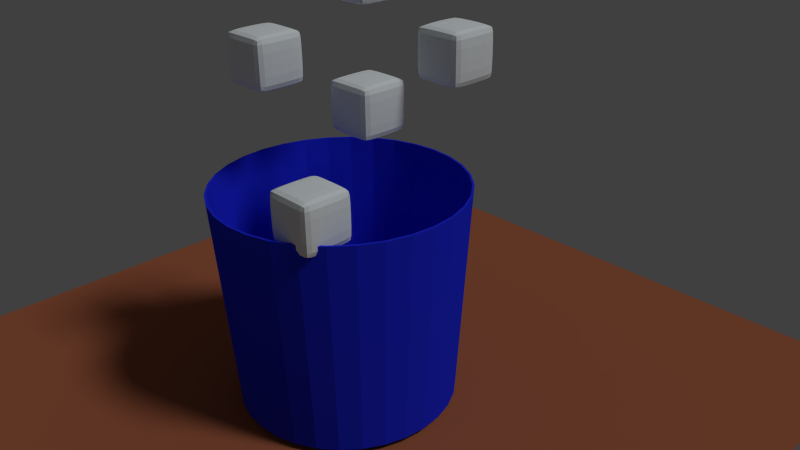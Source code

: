 # Source: physics.blend  (saved by Blender 2.74.0; exported with 4.5.12 LTS)
import bpy
from mathutils import Matrix  # noqa: F401  (used for matrix-valued properties, if any)

bpy.ops.wm.read_factory_settings(use_empty=True)
scene = bpy.context.scene
scene.name = 'Scene'

# ---- collections
col_collection_1 = bpy.data.collections.new('Collection 1'); scene.collection.children.link(col_collection_1)

# ---- materials (node trees are filled in below, after node groups)
mat_icematerial = bpy.data.materials.new('icematerial')
mat_icematerial.alpha_threshold = 0.0
mat_icematerial.use_transparent_shadow = False
mat_icematerial.diffuse_color = (0.9068, 0.9708, 1.0, 1.0)
mat_icematerial.roughness = 0.5
mat_material_002 = bpy.data.materials.new('Material.002')
mat_material_002.alpha_threshold = 0.0
mat_material_002.use_transparent_shadow = False
mat_material_002.diffuse_color = (0.01802, 0.02956, 0.855, 1.0)
mat_material_002.roughness = 0.5
mat_material_001 = bpy.data.materials.new('Material.001')
mat_material_001.alpha_threshold = 0.0
mat_material_001.use_transparent_shadow = False
mat_material_001.diffuse_color = (0.3844, 0.1194, 0.0594, 1.0)
mat_material_001.roughness = 0.5

# ---- material node trees

# ---- world
world_world = bpy.data.worlds.new('World'); scene.world = world_world
world_world.color = (0.05088, 0.05088, 0.05088)
world_world.use_sun_shadow = False
world_world.sun_shadow_jitter_overblur = 0.0
world_world.cycles.sampling_method = 'MANUAL'
world_world.cycles.sample_map_resolution = 256

# ---- cameras
cam_camera = bpy.data.cameras.new('Camera')
cam_camera.clip_end = 100.0
cam_camera.lens = 35.0
cam_camera.sensor_width = 32.0
cam_camera.sensor_height = 18.0
cam_camera.ortho_scale = 7.314
cam_camera.dof.focus_distance = 0.0
cam_camera.dof.aperture_fstop = 0.0

# ---- lights
light_lamp = bpy.data.lights.new('Lamp', 'SUN')
light_lamp.transmission_factor = 0.0
light_lamp.cutoff_distance = 30.0
light_lamp.angle = 0.1993
light_lamp.energy = 0.98
light_lamp.shadow_buffer_clip_start = 1.001
light_lamp.shadow_soft_size = 0.1
light_lamp.shadow_cascade_max_distance = 1000.0
light_lamp.cycles.use_multiple_importance_sampling = False

# ---- meshes
me_cube_007 = bpy.data.meshes.new('Cube.007')
me_cube_007.from_pydata([(-0.8521, -0.8695, -0.8422), (-0.8521, -0.8695, 0.8583), (-0.8521, 0.8665, -0.8422), (-0.8521, 0.8665, 0.8583), (0.858, -0.8695, -0.8422), (0.858, -0.8695, 0.8583), (0.858, 0.8665, -0.8422), (0.858, 0.8665, 0.8583), (-0.8852, -0.429, 0.8901), (-0.8852, -0.429, -0.8774), (0.8899, -0.429, 0.8901), (0.8899, -0.429, -0.8774), (-0.8852, 0.423, 0.8901), (0.8899, 0.423, -0.8774), (-0.8852, 0.423, -0.8774), (0.8899, 0.423, 0.8901), (-0.8852, -0.8991, 0.4264), (-0.8852, 0.8968, 0.4264), (0.8899, 0.8968, 0.4264), (0.8899, -0.8991, 0.4264), (0.9827, -0.4302, 0.4279), (-0.9816, -0.4302, 0.4279), (0.9827, 0.4243, 0.4279), (-0.9816, 0.4243, 0.4279), (-0.8852, 0.8968, -0.3945), (0.8899, 0.8968, -0.3945), (0.8899, -0.8991, -0.3945), (0.9827, -0.4302, -0.3962), (-0.9816, -0.4302, -0.3962), (0.9827, 0.4243, -0.3962), (-0.9816, 0.4243, -0.3962), (-0.8852, -0.8991, -0.3945), (-0.4088, 0.8968, 0.8901), (-0.4088, 0.8968, -0.8774), (-0.4088, -0.8991, 0.8901), (-0.4088, -0.8991, -0.8774), (-0.4103, -0.4302, 0.9826), (-0.4103, -0.4302, -0.9796), (-0.4103, 0.4243, 0.9826), (-0.4103, 0.4243, -0.9796), (-0.4103, -0.9854, 0.4279), (-0.4103, 0.9848, 0.4279), (-0.4103, -0.9854, -0.3962), (-0.4103, 0.9848, -0.3962), (0.4206, 0.8968, 0.8901), (0.4206, -0.8991, -0.8774), (0.422, -0.4302, -0.9796), (0.422, 0.4243, -0.9796), (0.422, -0.9854, 0.4279), (0.422, -0.9854, -0.3962), (0.4206, 0.8968, -0.8774), (0.4206, -0.8991, 0.8901), (0.422, -0.4302, 0.9826), (0.422, 0.4243, 0.9826), (0.422, 0.9848, 0.4279), (0.422, 0.9848, -0.3962), (-0.8756, -0.891, 0.7192), (-0.8756, 0.7258, 0.881), (-0.8756, 0.8884, -0.6957), (-0.8756, -0.7302, -0.867), (0.7174, 0.8884, 0.881), (0.8808, 0.8884, -0.6957), (-0.7087, 0.8884, -0.867), (0.8808, -0.7302, 0.881), (0.8808, -0.891, -0.6957), (0.8808, 0.7258, -0.867), (-0.7087, -0.891, 0.881), (0.7174, -0.891, -0.867), (-0.8756, -0.7302, 0.881), (-0.8875, -0.003329, -0.8799), (0.8921, -0.003329, 0.8922), (0.8808, -0.7302, -0.867), (-0.7162, -0.4297, 0.9592), (0.7246, -0.4297, -0.9531), (0.9594, -0.4297, -0.7039), (-0.9571, -0.4297, -0.7039), (-0.8875, -0.003329, 0.8922), (0.8921, -0.003329, -0.8799), (-0.8756, 0.7258, -0.867), (0.8808, 0.7258, 0.881), (0.9594, 0.4237, -0.7039), (-0.7162, 0.4237, 0.9592), (0.7246, 0.4237, -0.9531), (-0.9571, 0.4237, -0.7039), (-0.8875, -0.901, 0.01775), (-0.8756, 0.8884, 0.7192), (0.8808, 0.8884, 0.7192), (0.8808, -0.891, 0.7192), (0.9594, -0.4297, 0.7264), (-0.9571, -0.4297, 0.7264), (0.9594, 0.4237, 0.7264), (-0.9571, 0.4237, 0.7264), (-0.9869, -0.00332, 0.4281), (0.9594, 0.7324, 0.4273), (-0.9571, -0.7367, 0.4273), (0.9877, -0.00332, 0.4281), (0.7246, -0.9645, 0.4273), (0.9594, -0.7367, 0.4273), (-0.7162, 0.9634, 0.4273), (-0.9571, 0.7324, 0.4273), (-0.8875, 0.8986, 0.01775), (0.8921, 0.8986, 0.01775), (0.8921, -0.901, 0.01775), (0.9877, -0.4304, 0.0177), (-0.9869, -0.4304, 0.0177), (0.9877, 0.4244, 0.0177), (-0.9869, 0.4244, 0.0177), (-0.8756, -0.891, -0.6957), (-0.9869, -0.00332, -0.3964), (0.9594, 0.7324, -0.3955), (-0.9571, -0.7367, -0.3955), (0.9877, -0.00332, -0.3964), (0.7246, -0.9645, -0.3955), (0.9594, -0.7367, -0.3955), (-0.7162, 0.9634, -0.3955), (-0.9571, 0.7324, -0.3955), (-0.7087, 0.8884, 0.881), (0.006555, 0.8986, -0.8799), (0.006555, -0.901, 0.8922), (-0.7087, -0.891, -0.867), (0.006537, -0.4304, 0.9876), (-0.7162, -0.4297, -0.9531), (0.006537, 0.4244, 0.9876), (-0.7162, 0.4237, -0.9531), (-0.7162, -0.9645, 0.4273), (0.006537, 0.9893, 0.4281), (-0.7162, -0.9645, -0.3955), (0.006537, 0.9893, -0.3964), (-0.4105, 0.9893, 0.0177), (-0.4105, -0.9897, 0.0177), (-0.4096, 0.9634, 0.7264), (-0.4096, -0.9645, 0.7264), (-0.4105, -0.00332, -0.9854), (-0.4105, -0.00332, 0.9876), (-0.4096, -0.7367, -0.9531), (-0.4096, -0.7367, 0.9592), (-0.4096, 0.7324, 0.9592), (-0.4096, 0.7324, -0.9531), (-0.4096, -0.9645, -0.7039), (-0.4096, 0.9634, -0.7039), (0.006555, 0.8986, 0.8922), (0.006555, -0.901, -0.8799), (0.006537, -0.4304, -0.9854), (0.006537, 0.4244, -0.9854), (0.006537, -0.9897, 0.4281), (0.006537, -0.9897, -0.3964), (0.7174, 0.8884, -0.867), (0.7174, -0.891, 0.881), (0.7246, -0.4297, 0.9592), (0.7246, 0.4237, 0.9592), (0.7246, 0.9634, 0.4273), (0.7246, 0.9634, -0.3955), (0.4214, -0.9645, -0.7039), (0.4214, 0.7324, 0.9592), (0.4214, -0.7367, 0.9592), (0.4222, -0.00332, 0.9876), (0.4214, -0.9645, 0.7264), (0.4222, -0.9897, 0.0177), (0.4222, 0.9893, 0.0177), (0.4214, 0.9634, 0.7264), (0.4222, -0.00332, -0.9854), (0.4214, -0.7367, -0.9531), (0.4214, 0.7324, -0.9531), (0.4214, 0.9634, -0.7039), (0.006546, 0.967, -0.7048), (0.006546, 0.7331, -0.9579), (0.006546, -0.7373, -0.9579), (0.006534, -0.003318, -0.9916), (0.006546, 0.967, 0.7272), (0.006534, 0.994, 0.01769), (0.7253, -0.968, 0.01772), (0.7218, -0.9472, 0.7237), (0.7253, -0.003324, 0.9633), (0.7218, -0.7343, 0.9401), (0.7218, 0.73, 0.9401), (0.7218, -0.9472, -0.7007), (-0.7134, 0.9456, -0.7007), (0.006546, -0.968, -0.7048), (-0.7134, 0.73, -0.9315), (0.006546, 0.7331, 0.9633), (0.006546, -0.7373, 0.9633), (-0.7134, -0.7343, -0.9315), (0.006534, -0.003318, 0.9929), (-0.717, -0.003324, -0.9579), (0.006546, -0.968, 0.7272), (-0.7134, 0.9456, 0.7237), (0.006534, -0.9943, 0.01769), (-0.717, 0.967, 0.01772), (-0.9615, 0.7331, 0.01772), (0.7253, 0.967, 0.01772), (0.9635, -0.7373, 0.01772), (-0.717, -0.968, 0.01772), (0.993, -0.003318, 0.01769), (-0.9615, -0.7373, 0.01772), (0.9635, 0.7331, 0.01772), (-0.9925, -0.003318, 0.01769), (-0.9371, 0.73, 0.7237), (0.7218, 0.9456, 0.7237), (0.9402, -0.7343, 0.7237), (-0.7134, -0.9472, 0.7237), (0.9635, -0.003324, 0.7272), (-0.9371, -0.7343, 0.7237), (0.9402, 0.73, 0.7237), (-0.9615, -0.003324, 0.7272), (-0.9615, -0.003324, -0.7048), (0.7253, -0.003324, -0.9579), (-0.717, -0.003324, 0.9633), (0.9402, 0.73, -0.7007), (-0.9371, -0.7343, -0.7007), (0.9635, -0.003324, -0.7048), (0.7218, -0.7343, -0.9315), (-0.7134, -0.7343, 0.9401), (-0.7134, 0.73, 0.9401), (0.7218, 0.73, -0.9315), (-0.7134, -0.9472, -0.7007), (0.9402, -0.7343, -0.7007), (0.7218, 0.9456, -0.7007), (-0.9371, 0.73, -0.7007)], [], [(217, 58, 2, 78), (216, 61, 6, 146), (215, 64, 4, 71), (214, 107, 0, 119), (213, 146, 6, 65), (212, 116, 3, 57), (211, 72, 8, 68), (210, 73, 11, 71), (209, 74, 11, 77), (208, 75, 9, 59), (207, 80, 13, 65), (206, 81, 12, 76), (205, 82, 13, 77), (204, 83, 14, 69), (203, 91, 23, 92), (202, 90, 22, 93), (201, 89, 21, 94), (200, 88, 20, 95), (199, 56, 16, 124), (198, 87, 19, 97), (197, 86, 18, 150), (196, 85, 17, 99), (195, 106, 30, 108), (194, 105, 29, 109), (193, 104, 28, 110), (192, 103, 27, 111), (191, 84, 31, 126), (190, 102, 26, 113), (189, 101, 25, 151), (188, 100, 24, 115), (187, 128, 43, 114), (186, 129, 42, 145), (185, 130, 41, 98), (184, 131, 40, 144), (183, 123, 39, 132), (182, 122, 38, 133), (181, 121, 37, 134), (180, 120, 36, 135), (179, 140, 32, 136), (178, 62, 33, 137), (177, 138, 35, 141), (176, 139, 33, 62), (175, 152, 45, 67), (174, 60, 44, 153), (173, 148, 52, 154), (172, 149, 53, 155), (171, 156, 48, 96), (170, 157, 49, 112), (169, 158, 55, 127), (168, 159, 54, 125), (167, 143, 47, 160), (166, 142, 46, 161), (165, 117, 50, 162), (164, 163, 50, 117), (139, 164, 117, 33), (43, 127, 164, 139), (127, 55, 163, 164), (143, 165, 162, 47), (39, 137, 165, 143), (137, 33, 117, 165), (141, 166, 161, 45), (35, 134, 166, 141), (134, 37, 142, 166), (142, 167, 160, 46), (37, 132, 167, 142), (132, 39, 143, 167), (130, 168, 125, 41), (32, 140, 168, 130), (140, 44, 159, 168), (128, 169, 127, 43), (41, 125, 169, 128), (125, 54, 158, 169), (102, 170, 112, 26), (19, 96, 170, 102), (96, 48, 157, 170), (87, 171, 96, 19), (5, 147, 171, 87), (147, 51, 156, 171), (148, 172, 155, 52), (10, 70, 172, 148), (70, 15, 149, 172), (147, 173, 154, 51), (5, 63, 173, 147), (63, 10, 148, 173), (149, 174, 153, 53), (15, 79, 174, 149), (79, 7, 60, 174), (64, 175, 67, 4), (26, 112, 175, 64), (112, 49, 152, 175), (58, 176, 62, 2), (24, 114, 176, 58), (114, 43, 139, 176), (152, 177, 141, 45), (49, 145, 177, 152), (145, 42, 138, 177), (123, 178, 137, 39), (14, 78, 178, 123), (78, 2, 62, 178), (122, 179, 136, 38), (53, 153, 179, 122), (153, 44, 140, 179), (118, 180, 135, 34), (51, 154, 180, 118), (154, 52, 120, 180), (119, 181, 134, 35), (0, 59, 181, 119), (59, 9, 121, 181), (120, 182, 133, 36), (52, 155, 182, 120), (155, 53, 122, 182), (121, 183, 132, 37), (9, 69, 183, 121), (69, 14, 123, 183), (156, 184, 144, 48), (51, 118, 184, 156), (118, 34, 131, 184), (85, 185, 98, 17), (3, 116, 185, 85), (116, 32, 130, 185), (157, 186, 145, 49), (48, 144, 186, 157), (144, 40, 129, 186), (100, 187, 114, 24), (17, 98, 187, 100), (98, 41, 128, 187), (106, 188, 115, 30), (23, 99, 188, 106), (99, 17, 100, 188), (158, 189, 151, 55), (54, 150, 189, 158), (150, 18, 101, 189), (103, 190, 113, 27), (20, 97, 190, 103), (97, 19, 102, 190), (129, 191, 126, 42), (40, 124, 191, 129), (124, 16, 84, 191), (105, 192, 111, 29), (22, 95, 192, 105), (95, 20, 103, 192), (84, 193, 110, 31), (16, 94, 193, 84), (94, 21, 104, 193), (101, 194, 109, 25), (18, 93, 194, 101), (93, 22, 105, 194), (104, 195, 108, 28), (21, 92, 195, 104), (92, 23, 106, 195), (91, 196, 99, 23), (12, 57, 196, 91), (57, 3, 85, 196), (159, 197, 150, 54), (44, 60, 197, 159), (60, 7, 86, 197), (88, 198, 97, 20), (10, 63, 198, 88), (63, 5, 87, 198), (131, 199, 124, 40), (34, 66, 199, 131), (66, 1, 56, 199), (90, 200, 95, 22), (15, 70, 200, 90), (70, 10, 88, 200), (56, 201, 94, 16), (1, 68, 201, 56), (68, 8, 89, 201), (86, 202, 93, 18), (7, 79, 202, 86), (79, 15, 90, 202), (89, 203, 92, 21), (8, 76, 203, 89), (76, 12, 91, 203), (75, 204, 69, 9), (28, 108, 204, 75), (108, 30, 83, 204), (73, 205, 77, 11), (46, 160, 205, 73), (160, 47, 82, 205), (72, 206, 76, 8), (36, 133, 206, 72), (133, 38, 81, 206), (61, 207, 65, 6), (25, 109, 207, 61), (109, 29, 80, 207), (107, 208, 59, 0), (31, 110, 208, 107), (110, 28, 75, 208), (80, 209, 77, 13), (29, 111, 209, 80), (111, 27, 74, 209), (67, 210, 71, 4), (45, 161, 210, 67), (161, 46, 73, 210), (66, 211, 68, 1), (34, 135, 211, 66), (135, 36, 72, 211), (81, 212, 57, 12), (38, 136, 212, 81), (136, 32, 116, 212), (82, 213, 65, 13), (47, 162, 213, 82), (162, 50, 146, 213), (138, 214, 119, 35), (42, 126, 214, 138), (126, 31, 107, 214), (74, 215, 71, 11), (27, 113, 215, 74), (113, 26, 64, 215), (163, 216, 146, 50), (55, 151, 216, 163), (151, 25, 61, 216), (83, 217, 78, 14), (30, 115, 217, 83), (115, 24, 58, 217)])
me_cube_007.materials.append(mat_icematerial)
me_cube_007.use_remesh_preserve_volume = False
me_cube_007.use_remesh_preserve_attributes = False
me_cube_007.use_mirror_vertex_groups = False
me_cube_007.update()
me_cube_006 = bpy.data.meshes.new('Cube.006')
me_cube_006.from_pydata([(-0.8521, -0.8695, -0.8422), (-0.8521, -0.8695, 0.8583), (-0.8521, 0.8665, -0.8422), (-0.8521, 0.8665, 0.8583), (0.858, -0.8695, -0.8422), (0.858, -0.8695, 0.8583), (0.858, 0.8665, -0.8422), (0.858, 0.8665, 0.8583), (-0.8852, -0.429, 0.8901), (-0.8852, -0.429, -0.8774), (0.8899, -0.429, 0.8901), (0.8899, -0.429, -0.8774), (-0.8852, 0.423, 0.8901), (0.8899, 0.423, -0.8774), (-0.8852, 0.423, -0.8774), (0.8899, 0.423, 0.8901), (-0.8852, -0.8991, 0.4264), (-0.8852, 0.8968, 0.4264), (0.8899, 0.8968, 0.4264), (0.8899, -0.8991, 0.4264), (0.9827, -0.4302, 0.4279), (-0.9816, -0.4302, 0.4279), (0.9827, 0.4243, 0.4279), (-0.9816, 0.4243, 0.4279), (-0.8852, 0.8968, -0.3945), (0.8899, 0.8968, -0.3945), (0.8899, -0.8991, -0.3945), (0.9827, -0.4302, -0.3962), (-0.9816, -0.4302, -0.3962), (0.9827, 0.4243, -0.3962), (-0.9816, 0.4243, -0.3962), (-0.8852, -0.8991, -0.3945), (-0.4088, 0.8968, 0.8901), (-0.4088, 0.8968, -0.8774), (-0.4088, -0.8991, 0.8901), (-0.4088, -0.8991, -0.8774), (-0.4103, -0.4302, 0.9826), (-0.4103, -0.4302, -0.9796), (-0.4103, 0.4243, 0.9826), (-0.4103, 0.4243, -0.9796), (-0.4103, -0.9854, 0.4279), (-0.4103, 0.9848, 0.4279), (-0.4103, -0.9854, -0.3962), (-0.4103, 0.9848, -0.3962), (0.4206, 0.8968, 0.8901), (0.4206, -0.8991, -0.8774), (0.422, -0.4302, -0.9796), (0.422, 0.4243, -0.9796), (0.422, -0.9854, 0.4279), (0.422, -0.9854, -0.3962), (0.4206, 0.8968, -0.8774), (0.4206, -0.8991, 0.8901), (0.422, -0.4302, 0.9826), (0.422, 0.4243, 0.9826), (0.422, 0.9848, 0.4279), (0.422, 0.9848, -0.3962), (-0.8756, -0.891, 0.7192), (-0.8756, 0.7258, 0.881), (-0.8756, 0.8884, -0.6957), (-0.8756, -0.7302, -0.867), (0.7174, 0.8884, 0.881), (0.8808, 0.8884, -0.6957), (-0.7087, 0.8884, -0.867), (0.8808, -0.7302, 0.881), (0.8808, -0.891, -0.6957), (0.8808, 0.7258, -0.867), (-0.7087, -0.891, 0.881), (0.7174, -0.891, -0.867), (-0.8756, -0.7302, 0.881), (-0.8875, -0.003329, -0.8799), (0.8921, -0.003329, 0.8922), (0.8808, -0.7302, -0.867), (-0.7162, -0.4297, 0.9592), (0.7246, -0.4297, -0.9531), (0.9594, -0.4297, -0.7039), (-0.9571, -0.4297, -0.7039), (-0.8875, -0.003329, 0.8922), (0.8921, -0.003329, -0.8799), (-0.8756, 0.7258, -0.867), (0.8808, 0.7258, 0.881), (0.9594, 0.4237, -0.7039), (-0.7162, 0.4237, 0.9592), (0.7246, 0.4237, -0.9531), (-0.9571, 0.4237, -0.7039), (-0.8875, -0.901, 0.01775), (-0.8756, 0.8884, 0.7192), (0.8808, 0.8884, 0.7192), (0.8808, -0.891, 0.7192), (0.9594, -0.4297, 0.7264), (-0.9571, -0.4297, 0.7264), (0.9594, 0.4237, 0.7264), (-0.9571, 0.4237, 0.7264), (-0.9869, -0.00332, 0.4281), (0.9594, 0.7324, 0.4273), (-0.9571, -0.7367, 0.4273), (0.9877, -0.00332, 0.4281), (0.7246, -0.9645, 0.4273), (0.9594, -0.7367, 0.4273), (-0.7162, 0.9634, 0.4273), (-0.9571, 0.7324, 0.4273), (-0.8875, 0.8986, 0.01775), (0.8921, 0.8986, 0.01775), (0.8921, -0.901, 0.01775), (0.9877, -0.4304, 0.0177), (-0.9869, -0.4304, 0.0177), (0.9877, 0.4244, 0.0177), (-0.9869, 0.4244, 0.0177), (-0.8756, -0.891, -0.6957), (-0.9869, -0.00332, -0.3964), (0.9594, 0.7324, -0.3955), (-0.9571, -0.7367, -0.3955), (0.9877, -0.00332, -0.3964), (0.7246, -0.9645, -0.3955), (0.9594, -0.7367, -0.3955), (-0.7162, 0.9634, -0.3955), (-0.9571, 0.7324, -0.3955), (-0.7087, 0.8884, 0.881), (0.006555, 0.8986, -0.8799), (0.006555, -0.901, 0.8922), (-0.7087, -0.891, -0.867), (0.006537, -0.4304, 0.9876), (-0.7162, -0.4297, -0.9531), (0.006537, 0.4244, 0.9876), (-0.7162, 0.4237, -0.9531), (-0.7162, -0.9645, 0.4273), (0.006537, 0.9893, 0.4281), (-0.7162, -0.9645, -0.3955), (0.006537, 0.9893, -0.3964), (-0.4105, 0.9893, 0.0177), (-0.4105, -0.9897, 0.0177), (-0.4096, 0.9634, 0.7264), (-0.4096, -0.9645, 0.7264), (-0.4105, -0.00332, -0.9854), (-0.4105, -0.00332, 0.9876), (-0.4096, -0.7367, -0.9531), (-0.4096, -0.7367, 0.9592), (-0.4096, 0.7324, 0.9592), (-0.4096, 0.7324, -0.9531), (-0.4096, -0.9645, -0.7039), (-0.4096, 0.9634, -0.7039), (0.006555, 0.8986, 0.8922), (0.006555, -0.901, -0.8799), (0.006537, -0.4304, -0.9854), (0.006537, 0.4244, -0.9854), (0.006537, -0.9897, 0.4281), (0.006537, -0.9897, -0.3964), (0.7174, 0.8884, -0.867), (0.7174, -0.891, 0.881), (0.7246, -0.4297, 0.9592), (0.7246, 0.4237, 0.9592), (0.7246, 0.9634, 0.4273), (0.7246, 0.9634, -0.3955), (0.4214, -0.9645, -0.7039), (0.4214, 0.7324, 0.9592), (0.4214, -0.7367, 0.9592), (0.4222, -0.00332, 0.9876), (0.4214, -0.9645, 0.7264), (0.4222, -0.9897, 0.0177), (0.4222, 0.9893, 0.0177), (0.4214, 0.9634, 0.7264), (0.4222, -0.00332, -0.9854), (0.4214, -0.7367, -0.9531), (0.4214, 0.7324, -0.9531), (0.4214, 0.9634, -0.7039), (0.006546, 0.967, -0.7048), (0.006546, 0.7331, -0.9579), (0.006546, -0.7373, -0.9579), (0.006534, -0.003318, -0.9916), (0.006546, 0.967, 0.7272), (0.006534, 0.994, 0.01769), (0.7253, -0.968, 0.01772), (0.7218, -0.9472, 0.7237), (0.7253, -0.003324, 0.9633), (0.7218, -0.7343, 0.9401), (0.7218, 0.73, 0.9401), (0.7218, -0.9472, -0.7007), (-0.7134, 0.9456, -0.7007), (0.006546, -0.968, -0.7048), (-0.7134, 0.73, -0.9315), (0.006546, 0.7331, 0.9633), (0.006546, -0.7373, 0.9633), (-0.7134, -0.7343, -0.9315), (0.006534, -0.003318, 0.9929), (-0.717, -0.003324, -0.9579), (0.006546, -0.968, 0.7272), (-0.7134, 0.9456, 0.7237), (0.006534, -0.9943, 0.01769), (-0.717, 0.967, 0.01772), (-0.9615, 0.7331, 0.01772), (0.7253, 0.967, 0.01772), (0.9635, -0.7373, 0.01772), (-0.717, -0.968, 0.01772), (0.993, -0.003318, 0.01769), (-0.9615, -0.7373, 0.01772), (0.9635, 0.7331, 0.01772), (-0.9925, -0.003318, 0.01769), (-0.9371, 0.73, 0.7237), (0.7218, 0.9456, 0.7237), (0.9402, -0.7343, 0.7237), (-0.7134, -0.9472, 0.7237), (0.9635, -0.003324, 0.7272), (-0.9371, -0.7343, 0.7237), (0.9402, 0.73, 0.7237), (-0.9615, -0.003324, 0.7272), (-0.9615, -0.003324, -0.7048), (0.7253, -0.003324, -0.9579), (-0.717, -0.003324, 0.9633), (0.9402, 0.73, -0.7007), (-0.9371, -0.7343, -0.7007), (0.9635, -0.003324, -0.7048), (0.7218, -0.7343, -0.9315), (-0.7134, -0.7343, 0.9401), (-0.7134, 0.73, 0.9401), (0.7218, 0.73, -0.9315), (-0.7134, -0.9472, -0.7007), (0.9402, -0.7343, -0.7007), (0.7218, 0.9456, -0.7007), (-0.9371, 0.73, -0.7007)], [], [(217, 58, 2, 78), (216, 61, 6, 146), (215, 64, 4, 71), (214, 107, 0, 119), (213, 146, 6, 65), (212, 116, 3, 57), (211, 72, 8, 68), (210, 73, 11, 71), (209, 74, 11, 77), (208, 75, 9, 59), (207, 80, 13, 65), (206, 81, 12, 76), (205, 82, 13, 77), (204, 83, 14, 69), (203, 91, 23, 92), (202, 90, 22, 93), (201, 89, 21, 94), (200, 88, 20, 95), (199, 56, 16, 124), (198, 87, 19, 97), (197, 86, 18, 150), (196, 85, 17, 99), (195, 106, 30, 108), (194, 105, 29, 109), (193, 104, 28, 110), (192, 103, 27, 111), (191, 84, 31, 126), (190, 102, 26, 113), (189, 101, 25, 151), (188, 100, 24, 115), (187, 128, 43, 114), (186, 129, 42, 145), (185, 130, 41, 98), (184, 131, 40, 144), (183, 123, 39, 132), (182, 122, 38, 133), (181, 121, 37, 134), (180, 120, 36, 135), (179, 140, 32, 136), (178, 62, 33, 137), (177, 138, 35, 141), (176, 139, 33, 62), (175, 152, 45, 67), (174, 60, 44, 153), (173, 148, 52, 154), (172, 149, 53, 155), (171, 156, 48, 96), (170, 157, 49, 112), (169, 158, 55, 127), (168, 159, 54, 125), (167, 143, 47, 160), (166, 142, 46, 161), (165, 117, 50, 162), (164, 163, 50, 117), (139, 164, 117, 33), (43, 127, 164, 139), (127, 55, 163, 164), (143, 165, 162, 47), (39, 137, 165, 143), (137, 33, 117, 165), (141, 166, 161, 45), (35, 134, 166, 141), (134, 37, 142, 166), (142, 167, 160, 46), (37, 132, 167, 142), (132, 39, 143, 167), (130, 168, 125, 41), (32, 140, 168, 130), (140, 44, 159, 168), (128, 169, 127, 43), (41, 125, 169, 128), (125, 54, 158, 169), (102, 170, 112, 26), (19, 96, 170, 102), (96, 48, 157, 170), (87, 171, 96, 19), (5, 147, 171, 87), (147, 51, 156, 171), (148, 172, 155, 52), (10, 70, 172, 148), (70, 15, 149, 172), (147, 173, 154, 51), (5, 63, 173, 147), (63, 10, 148, 173), (149, 174, 153, 53), (15, 79, 174, 149), (79, 7, 60, 174), (64, 175, 67, 4), (26, 112, 175, 64), (112, 49, 152, 175), (58, 176, 62, 2), (24, 114, 176, 58), (114, 43, 139, 176), (152, 177, 141, 45), (49, 145, 177, 152), (145, 42, 138, 177), (123, 178, 137, 39), (14, 78, 178, 123), (78, 2, 62, 178), (122, 179, 136, 38), (53, 153, 179, 122), (153, 44, 140, 179), (118, 180, 135, 34), (51, 154, 180, 118), (154, 52, 120, 180), (119, 181, 134, 35), (0, 59, 181, 119), (59, 9, 121, 181), (120, 182, 133, 36), (52, 155, 182, 120), (155, 53, 122, 182), (121, 183, 132, 37), (9, 69, 183, 121), (69, 14, 123, 183), (156, 184, 144, 48), (51, 118, 184, 156), (118, 34, 131, 184), (85, 185, 98, 17), (3, 116, 185, 85), (116, 32, 130, 185), (157, 186, 145, 49), (48, 144, 186, 157), (144, 40, 129, 186), (100, 187, 114, 24), (17, 98, 187, 100), (98, 41, 128, 187), (106, 188, 115, 30), (23, 99, 188, 106), (99, 17, 100, 188), (158, 189, 151, 55), (54, 150, 189, 158), (150, 18, 101, 189), (103, 190, 113, 27), (20, 97, 190, 103), (97, 19, 102, 190), (129, 191, 126, 42), (40, 124, 191, 129), (124, 16, 84, 191), (105, 192, 111, 29), (22, 95, 192, 105), (95, 20, 103, 192), (84, 193, 110, 31), (16, 94, 193, 84), (94, 21, 104, 193), (101, 194, 109, 25), (18, 93, 194, 101), (93, 22, 105, 194), (104, 195, 108, 28), (21, 92, 195, 104), (92, 23, 106, 195), (91, 196, 99, 23), (12, 57, 196, 91), (57, 3, 85, 196), (159, 197, 150, 54), (44, 60, 197, 159), (60, 7, 86, 197), (88, 198, 97, 20), (10, 63, 198, 88), (63, 5, 87, 198), (131, 199, 124, 40), (34, 66, 199, 131), (66, 1, 56, 199), (90, 200, 95, 22), (15, 70, 200, 90), (70, 10, 88, 200), (56, 201, 94, 16), (1, 68, 201, 56), (68, 8, 89, 201), (86, 202, 93, 18), (7, 79, 202, 86), (79, 15, 90, 202), (89, 203, 92, 21), (8, 76, 203, 89), (76, 12, 91, 203), (75, 204, 69, 9), (28, 108, 204, 75), (108, 30, 83, 204), (73, 205, 77, 11), (46, 160, 205, 73), (160, 47, 82, 205), (72, 206, 76, 8), (36, 133, 206, 72), (133, 38, 81, 206), (61, 207, 65, 6), (25, 109, 207, 61), (109, 29, 80, 207), (107, 208, 59, 0), (31, 110, 208, 107), (110, 28, 75, 208), (80, 209, 77, 13), (29, 111, 209, 80), (111, 27, 74, 209), (67, 210, 71, 4), (45, 161, 210, 67), (161, 46, 73, 210), (66, 211, 68, 1), (34, 135, 211, 66), (135, 36, 72, 211), (81, 212, 57, 12), (38, 136, 212, 81), (136, 32, 116, 212), (82, 213, 65, 13), (47, 162, 213, 82), (162, 50, 146, 213), (138, 214, 119, 35), (42, 126, 214, 138), (126, 31, 107, 214), (74, 215, 71, 11), (27, 113, 215, 74), (113, 26, 64, 215), (163, 216, 146, 50), (55, 151, 216, 163), (151, 25, 61, 216), (83, 217, 78, 14), (30, 115, 217, 83), (115, 24, 58, 217)])
me_cube_006.materials.append(mat_icematerial)
me_cube_006.use_remesh_preserve_volume = False
me_cube_006.use_remesh_preserve_attributes = False
me_cube_006.use_mirror_vertex_groups = False
me_cube_006.update()
me_cube_005 = bpy.data.meshes.new('Cube.005')
me_cube_005.from_pydata([(-0.8521, -0.8695, -0.8422), (-0.8521, -0.8695, 0.8583), (-0.8521, 0.8665, -0.8422), (-0.8521, 0.8665, 0.8583), (0.858, -0.8695, -0.8422), (0.858, -0.8695, 0.8583), (0.858, 0.8665, -0.8422), (0.858, 0.8665, 0.8583), (-0.8852, -0.429, 0.8901), (-0.8852, -0.429, -0.8774), (0.8899, -0.429, 0.8901), (0.8899, -0.429, -0.8774), (-0.8852, 0.423, 0.8901), (0.8899, 0.423, -0.8774), (-0.8852, 0.423, -0.8774), (0.8899, 0.423, 0.8901), (-0.8852, -0.8991, 0.4264), (-0.8852, 0.8968, 0.4264), (0.8899, 0.8968, 0.4264), (0.8899, -0.8991, 0.4264), (0.9827, -0.4302, 0.4279), (-0.9816, -0.4302, 0.4279), (0.9827, 0.4243, 0.4279), (-0.9816, 0.4243, 0.4279), (-0.8852, 0.8968, -0.3945), (0.8899, 0.8968, -0.3945), (0.8899, -0.8991, -0.3945), (0.9827, -0.4302, -0.3962), (-0.9816, -0.4302, -0.3962), (0.9827, 0.4243, -0.3962), (-0.9816, 0.4243, -0.3962), (-0.8852, -0.8991, -0.3945), (-0.4088, 0.8968, 0.8901), (-0.4088, 0.8968, -0.8774), (-0.4088, -0.8991, 0.8901), (-0.4088, -0.8991, -0.8774), (-0.4103, -0.4302, 0.9826), (-0.4103, -0.4302, -0.9796), (-0.4103, 0.4243, 0.9826), (-0.4103, 0.4243, -0.9796), (-0.4103, -0.9854, 0.4279), (-0.4103, 0.9848, 0.4279), (-0.4103, -0.9854, -0.3962), (-0.4103, 0.9848, -0.3962), (0.4206, 0.8968, 0.8901), (0.4206, -0.8991, -0.8774), (0.422, -0.4302, -0.9796), (0.422, 0.4243, -0.9796), (0.422, -0.9854, 0.4279), (0.422, -0.9854, -0.3962), (0.4206, 0.8968, -0.8774), (0.4206, -0.8991, 0.8901), (0.422, -0.4302, 0.9826), (0.422, 0.4243, 0.9826), (0.422, 0.9848, 0.4279), (0.422, 0.9848, -0.3962), (-0.8756, -0.891, 0.7192), (-0.8756, 0.7258, 0.881), (-0.8756, 0.8884, -0.6957), (-0.8756, -0.7302, -0.867), (0.7174, 0.8884, 0.881), (0.8808, 0.8884, -0.6957), (-0.7087, 0.8884, -0.867), (0.8808, -0.7302, 0.881), (0.8808, -0.891, -0.6957), (0.8808, 0.7258, -0.867), (-0.7087, -0.891, 0.881), (0.7174, -0.891, -0.867), (-0.8756, -0.7302, 0.881), (-0.8875, -0.003329, -0.8799), (0.8921, -0.003329, 0.8922), (0.8808, -0.7302, -0.867), (-0.7162, -0.4297, 0.9592), (0.7246, -0.4297, -0.9531), (0.9594, -0.4297, -0.7039), (-0.9571, -0.4297, -0.7039), (-0.8875, -0.003329, 0.8922), (0.8921, -0.003329, -0.8799), (-0.8756, 0.7258, -0.867), (0.8808, 0.7258, 0.881), (0.9594, 0.4237, -0.7039), (-0.7162, 0.4237, 0.9592), (0.7246, 0.4237, -0.9531), (-0.9571, 0.4237, -0.7039), (-0.8875, -0.901, 0.01775), (-0.8756, 0.8884, 0.7192), (0.8808, 0.8884, 0.7192), (0.8808, -0.891, 0.7192), (0.9594, -0.4297, 0.7264), (-0.9571, -0.4297, 0.7264), (0.9594, 0.4237, 0.7264), (-0.9571, 0.4237, 0.7264), (-0.9869, -0.00332, 0.4281), (0.9594, 0.7324, 0.4273), (-0.9571, -0.7367, 0.4273), (0.9877, -0.00332, 0.4281), (0.7246, -0.9645, 0.4273), (0.9594, -0.7367, 0.4273), (-0.7162, 0.9634, 0.4273), (-0.9571, 0.7324, 0.4273), (-0.8875, 0.8986, 0.01775), (0.8921, 0.8986, 0.01775), (0.8921, -0.901, 0.01775), (0.9877, -0.4304, 0.0177), (-0.9869, -0.4304, 0.0177), (0.9877, 0.4244, 0.0177), (-0.9869, 0.4244, 0.0177), (-0.8756, -0.891, -0.6957), (-0.9869, -0.00332, -0.3964), (0.9594, 0.7324, -0.3955), (-0.9571, -0.7367, -0.3955), (0.9877, -0.00332, -0.3964), (0.7246, -0.9645, -0.3955), (0.9594, -0.7367, -0.3955), (-0.7162, 0.9634, -0.3955), (-0.9571, 0.7324, -0.3955), (-0.7087, 0.8884, 0.881), (0.006555, 0.8986, -0.8799), (0.006555, -0.901, 0.8922), (-0.7087, -0.891, -0.867), (0.006537, -0.4304, 0.9876), (-0.7162, -0.4297, -0.9531), (0.006537, 0.4244, 0.9876), (-0.7162, 0.4237, -0.9531), (-0.7162, -0.9645, 0.4273), (0.006537, 0.9893, 0.4281), (-0.7162, -0.9645, -0.3955), (0.006537, 0.9893, -0.3964), (-0.4105, 0.9893, 0.0177), (-0.4105, -0.9897, 0.0177), (-0.4096, 0.9634, 0.7264), (-0.4096, -0.9645, 0.7264), (-0.4105, -0.00332, -0.9854), (-0.4105, -0.00332, 0.9876), (-0.4096, -0.7367, -0.9531), (-0.4096, -0.7367, 0.9592), (-0.4096, 0.7324, 0.9592), (-0.4096, 0.7324, -0.9531), (-0.4096, -0.9645, -0.7039), (-0.4096, 0.9634, -0.7039), (0.006555, 0.8986, 0.8922), (0.006555, -0.901, -0.8799), (0.006537, -0.4304, -0.9854), (0.006537, 0.4244, -0.9854), (0.006537, -0.9897, 0.4281), (0.006537, -0.9897, -0.3964), (0.7174, 0.8884, -0.867), (0.7174, -0.891, 0.881), (0.7246, -0.4297, 0.9592), (0.7246, 0.4237, 0.9592), (0.7246, 0.9634, 0.4273), (0.7246, 0.9634, -0.3955), (0.4214, -0.9645, -0.7039), (0.4214, 0.7324, 0.9592), (0.4214, -0.7367, 0.9592), (0.4222, -0.00332, 0.9876), (0.4214, -0.9645, 0.7264), (0.4222, -0.9897, 0.0177), (0.4222, 0.9893, 0.0177), (0.4214, 0.9634, 0.7264), (0.4222, -0.00332, -0.9854), (0.4214, -0.7367, -0.9531), (0.4214, 0.7324, -0.9531), (0.4214, 0.9634, -0.7039), (0.006546, 0.967, -0.7048), (0.006546, 0.7331, -0.9579), (0.006546, -0.7373, -0.9579), (0.006534, -0.003318, -0.9916), (0.006546, 0.967, 0.7272), (0.006534, 0.994, 0.01769), (0.7253, -0.968, 0.01772), (0.7218, -0.9472, 0.7237), (0.7253, -0.003324, 0.9633), (0.7218, -0.7343, 0.9401), (0.7218, 0.73, 0.9401), (0.7218, -0.9472, -0.7007), (-0.7134, 0.9456, -0.7007), (0.006546, -0.968, -0.7048), (-0.7134, 0.73, -0.9315), (0.006546, 0.7331, 0.9633), (0.006546, -0.7373, 0.9633), (-0.7134, -0.7343, -0.9315), (0.006534, -0.003318, 0.9929), (-0.717, -0.003324, -0.9579), (0.006546, -0.968, 0.7272), (-0.7134, 0.9456, 0.7237), (0.006534, -0.9943, 0.01769), (-0.717, 0.967, 0.01772), (-0.9615, 0.7331, 0.01772), (0.7253, 0.967, 0.01772), (0.9635, -0.7373, 0.01772), (-0.717, -0.968, 0.01772), (0.993, -0.003318, 0.01769), (-0.9615, -0.7373, 0.01772), (0.9635, 0.7331, 0.01772), (-0.9925, -0.003318, 0.01769), (-0.9371, 0.73, 0.7237), (0.7218, 0.9456, 0.7237), (0.9402, -0.7343, 0.7237), (-0.7134, -0.9472, 0.7237), (0.9635, -0.003324, 0.7272), (-0.9371, -0.7343, 0.7237), (0.9402, 0.73, 0.7237), (-0.9615, -0.003324, 0.7272), (-0.9615, -0.003324, -0.7048), (0.7253, -0.003324, -0.9579), (-0.717, -0.003324, 0.9633), (0.9402, 0.73, -0.7007), (-0.9371, -0.7343, -0.7007), (0.9635, -0.003324, -0.7048), (0.7218, -0.7343, -0.9315), (-0.7134, -0.7343, 0.9401), (-0.7134, 0.73, 0.9401), (0.7218, 0.73, -0.9315), (-0.7134, -0.9472, -0.7007), (0.9402, -0.7343, -0.7007), (0.7218, 0.9456, -0.7007), (-0.9371, 0.73, -0.7007)], [], [(217, 58, 2, 78), (216, 61, 6, 146), (215, 64, 4, 71), (214, 107, 0, 119), (213, 146, 6, 65), (212, 116, 3, 57), (211, 72, 8, 68), (210, 73, 11, 71), (209, 74, 11, 77), (208, 75, 9, 59), (207, 80, 13, 65), (206, 81, 12, 76), (205, 82, 13, 77), (204, 83, 14, 69), (203, 91, 23, 92), (202, 90, 22, 93), (201, 89, 21, 94), (200, 88, 20, 95), (199, 56, 16, 124), (198, 87, 19, 97), (197, 86, 18, 150), (196, 85, 17, 99), (195, 106, 30, 108), (194, 105, 29, 109), (193, 104, 28, 110), (192, 103, 27, 111), (191, 84, 31, 126), (190, 102, 26, 113), (189, 101, 25, 151), (188, 100, 24, 115), (187, 128, 43, 114), (186, 129, 42, 145), (185, 130, 41, 98), (184, 131, 40, 144), (183, 123, 39, 132), (182, 122, 38, 133), (181, 121, 37, 134), (180, 120, 36, 135), (179, 140, 32, 136), (178, 62, 33, 137), (177, 138, 35, 141), (176, 139, 33, 62), (175, 152, 45, 67), (174, 60, 44, 153), (173, 148, 52, 154), (172, 149, 53, 155), (171, 156, 48, 96), (170, 157, 49, 112), (169, 158, 55, 127), (168, 159, 54, 125), (167, 143, 47, 160), (166, 142, 46, 161), (165, 117, 50, 162), (164, 163, 50, 117), (139, 164, 117, 33), (43, 127, 164, 139), (127, 55, 163, 164), (143, 165, 162, 47), (39, 137, 165, 143), (137, 33, 117, 165), (141, 166, 161, 45), (35, 134, 166, 141), (134, 37, 142, 166), (142, 167, 160, 46), (37, 132, 167, 142), (132, 39, 143, 167), (130, 168, 125, 41), (32, 140, 168, 130), (140, 44, 159, 168), (128, 169, 127, 43), (41, 125, 169, 128), (125, 54, 158, 169), (102, 170, 112, 26), (19, 96, 170, 102), (96, 48, 157, 170), (87, 171, 96, 19), (5, 147, 171, 87), (147, 51, 156, 171), (148, 172, 155, 52), (10, 70, 172, 148), (70, 15, 149, 172), (147, 173, 154, 51), (5, 63, 173, 147), (63, 10, 148, 173), (149, 174, 153, 53), (15, 79, 174, 149), (79, 7, 60, 174), (64, 175, 67, 4), (26, 112, 175, 64), (112, 49, 152, 175), (58, 176, 62, 2), (24, 114, 176, 58), (114, 43, 139, 176), (152, 177, 141, 45), (49, 145, 177, 152), (145, 42, 138, 177), (123, 178, 137, 39), (14, 78, 178, 123), (78, 2, 62, 178), (122, 179, 136, 38), (53, 153, 179, 122), (153, 44, 140, 179), (118, 180, 135, 34), (51, 154, 180, 118), (154, 52, 120, 180), (119, 181, 134, 35), (0, 59, 181, 119), (59, 9, 121, 181), (120, 182, 133, 36), (52, 155, 182, 120), (155, 53, 122, 182), (121, 183, 132, 37), (9, 69, 183, 121), (69, 14, 123, 183), (156, 184, 144, 48), (51, 118, 184, 156), (118, 34, 131, 184), (85, 185, 98, 17), (3, 116, 185, 85), (116, 32, 130, 185), (157, 186, 145, 49), (48, 144, 186, 157), (144, 40, 129, 186), (100, 187, 114, 24), (17, 98, 187, 100), (98, 41, 128, 187), (106, 188, 115, 30), (23, 99, 188, 106), (99, 17, 100, 188), (158, 189, 151, 55), (54, 150, 189, 158), (150, 18, 101, 189), (103, 190, 113, 27), (20, 97, 190, 103), (97, 19, 102, 190), (129, 191, 126, 42), (40, 124, 191, 129), (124, 16, 84, 191), (105, 192, 111, 29), (22, 95, 192, 105), (95, 20, 103, 192), (84, 193, 110, 31), (16, 94, 193, 84), (94, 21, 104, 193), (101, 194, 109, 25), (18, 93, 194, 101), (93, 22, 105, 194), (104, 195, 108, 28), (21, 92, 195, 104), (92, 23, 106, 195), (91, 196, 99, 23), (12, 57, 196, 91), (57, 3, 85, 196), (159, 197, 150, 54), (44, 60, 197, 159), (60, 7, 86, 197), (88, 198, 97, 20), (10, 63, 198, 88), (63, 5, 87, 198), (131, 199, 124, 40), (34, 66, 199, 131), (66, 1, 56, 199), (90, 200, 95, 22), (15, 70, 200, 90), (70, 10, 88, 200), (56, 201, 94, 16), (1, 68, 201, 56), (68, 8, 89, 201), (86, 202, 93, 18), (7, 79, 202, 86), (79, 15, 90, 202), (89, 203, 92, 21), (8, 76, 203, 89), (76, 12, 91, 203), (75, 204, 69, 9), (28, 108, 204, 75), (108, 30, 83, 204), (73, 205, 77, 11), (46, 160, 205, 73), (160, 47, 82, 205), (72, 206, 76, 8), (36, 133, 206, 72), (133, 38, 81, 206), (61, 207, 65, 6), (25, 109, 207, 61), (109, 29, 80, 207), (107, 208, 59, 0), (31, 110, 208, 107), (110, 28, 75, 208), (80, 209, 77, 13), (29, 111, 209, 80), (111, 27, 74, 209), (67, 210, 71, 4), (45, 161, 210, 67), (161, 46, 73, 210), (66, 211, 68, 1), (34, 135, 211, 66), (135, 36, 72, 211), (81, 212, 57, 12), (38, 136, 212, 81), (136, 32, 116, 212), (82, 213, 65, 13), (47, 162, 213, 82), (162, 50, 146, 213), (138, 214, 119, 35), (42, 126, 214, 138), (126, 31, 107, 214), (74, 215, 71, 11), (27, 113, 215, 74), (113, 26, 64, 215), (163, 216, 146, 50), (55, 151, 216, 163), (151, 25, 61, 216), (83, 217, 78, 14), (30, 115, 217, 83), (115, 24, 58, 217)])
me_cube_005.materials.append(mat_icematerial)
me_cube_005.use_remesh_preserve_volume = False
me_cube_005.use_remesh_preserve_attributes = False
me_cube_005.use_mirror_vertex_groups = False
me_cube_005.update()
me_cube_004 = bpy.data.meshes.new('Cube.004')
me_cube_004.from_pydata([(-0.8521, -0.8695, -0.8422), (-0.8521, -0.8695, 0.8583), (-0.8521, 0.8665, -0.8422), (-0.8521, 0.8665, 0.8583), (0.858, -0.8695, -0.8422), (0.858, -0.8695, 0.8583), (0.858, 0.8665, -0.8422), (0.858, 0.8665, 0.8583), (-0.8852, -0.429, 0.8901), (-0.8852, -0.429, -0.8774), (0.8899, -0.429, 0.8901), (0.8899, -0.429, -0.8774), (-0.8852, 0.423, 0.8901), (0.8899, 0.423, -0.8774), (-0.8852, 0.423, -0.8774), (0.8899, 0.423, 0.8901), (-0.8852, -0.8991, 0.4264), (-0.8852, 0.8968, 0.4264), (0.8899, 0.8968, 0.4264), (0.8899, -0.8991, 0.4264), (0.9827, -0.4302, 0.4279), (-0.9816, -0.4302, 0.4279), (0.9827, 0.4243, 0.4279), (-0.9816, 0.4243, 0.4279), (-0.8852, 0.8968, -0.3945), (0.8899, 0.8968, -0.3945), (0.8899, -0.8991, -0.3945), (0.9827, -0.4302, -0.3962), (-0.9816, -0.4302, -0.3962), (0.9827, 0.4243, -0.3962), (-0.9816, 0.4243, -0.3962), (-0.8852, -0.8991, -0.3945), (-0.4088, 0.8968, 0.8901), (-0.4088, 0.8968, -0.8774), (-0.4088, -0.8991, 0.8901), (-0.4088, -0.8991, -0.8774), (-0.4103, -0.4302, 0.9826), (-0.4103, -0.4302, -0.9796), (-0.4103, 0.4243, 0.9826), (-0.4103, 0.4243, -0.9796), (-0.4103, -0.9854, 0.4279), (-0.4103, 0.9848, 0.4279), (-0.4103, -0.9854, -0.3962), (-0.4103, 0.9848, -0.3962), (0.4206, 0.8968, 0.8901), (0.4206, -0.8991, -0.8774), (0.422, -0.4302, -0.9796), (0.422, 0.4243, -0.9796), (0.422, -0.9854, 0.4279), (0.422, -0.9854, -0.3962), (0.4206, 0.8968, -0.8774), (0.4206, -0.8991, 0.8901), (0.422, -0.4302, 0.9826), (0.422, 0.4243, 0.9826), (0.422, 0.9848, 0.4279), (0.422, 0.9848, -0.3962), (-0.8756, -0.891, 0.7192), (-0.8756, 0.7258, 0.881), (-0.8756, 0.8884, -0.6957), (-0.8756, -0.7302, -0.867), (0.7174, 0.8884, 0.881), (0.8808, 0.8884, -0.6957), (-0.7087, 0.8884, -0.867), (0.8808, -0.7302, 0.881), (0.8808, -0.891, -0.6957), (0.8808, 0.7258, -0.867), (-0.7087, -0.891, 0.881), (0.7174, -0.891, -0.867), (-0.8756, -0.7302, 0.881), (-0.8875, -0.003329, -0.8799), (0.8921, -0.003329, 0.8922), (0.8808, -0.7302, -0.867), (-0.7162, -0.4297, 0.9592), (0.7246, -0.4297, -0.9531), (0.9594, -0.4297, -0.7039), (-0.9571, -0.4297, -0.7039), (-0.8875, -0.003329, 0.8922), (0.8921, -0.003329, -0.8799), (-0.8756, 0.7258, -0.867), (0.8808, 0.7258, 0.881), (0.9594, 0.4237, -0.7039), (-0.7162, 0.4237, 0.9592), (0.7246, 0.4237, -0.9531), (-0.9571, 0.4237, -0.7039), (-0.8875, -0.901, 0.01775), (-0.8756, 0.8884, 0.7192), (0.8808, 0.8884, 0.7192), (0.8808, -0.891, 0.7192), (0.9594, -0.4297, 0.7264), (-0.9571, -0.4297, 0.7264), (0.9594, 0.4237, 0.7264), (-0.9571, 0.4237, 0.7264), (-0.9869, -0.00332, 0.4281), (0.9594, 0.7324, 0.4273), (-0.9571, -0.7367, 0.4273), (0.9877, -0.00332, 0.4281), (0.7246, -0.9645, 0.4273), (0.9594, -0.7367, 0.4273), (-0.7162, 0.9634, 0.4273), (-0.9571, 0.7324, 0.4273), (-0.8875, 0.8986, 0.01775), (0.8921, 0.8986, 0.01775), (0.8921, -0.901, 0.01775), (0.9877, -0.4304, 0.0177), (-0.9869, -0.4304, 0.0177), (0.9877, 0.4244, 0.0177), (-0.9869, 0.4244, 0.0177), (-0.8756, -0.891, -0.6957), (-0.9869, -0.00332, -0.3964), (0.9594, 0.7324, -0.3955), (-0.9571, -0.7367, -0.3955), (0.9877, -0.00332, -0.3964), (0.7246, -0.9645, -0.3955), (0.9594, -0.7367, -0.3955), (-0.7162, 0.9634, -0.3955), (-0.9571, 0.7324, -0.3955), (-0.7087, 0.8884, 0.881), (0.006555, 0.8986, -0.8799), (0.006555, -0.901, 0.8922), (-0.7087, -0.891, -0.867), (0.006537, -0.4304, 0.9876), (-0.7162, -0.4297, -0.9531), (0.006537, 0.4244, 0.9876), (-0.7162, 0.4237, -0.9531), (-0.7162, -0.9645, 0.4273), (0.006537, 0.9893, 0.4281), (-0.7162, -0.9645, -0.3955), (0.006537, 0.9893, -0.3964), (-0.4105, 0.9893, 0.0177), (-0.4105, -0.9897, 0.0177), (-0.4096, 0.9634, 0.7264), (-0.4096, -0.9645, 0.7264), (-0.4105, -0.00332, -0.9854), (-0.4105, -0.00332, 0.9876), (-0.4096, -0.7367, -0.9531), (-0.4096, -0.7367, 0.9592), (-0.4096, 0.7324, 0.9592), (-0.4096, 0.7324, -0.9531), (-0.4096, -0.9645, -0.7039), (-0.4096, 0.9634, -0.7039), (0.006555, 0.8986, 0.8922), (0.006555, -0.901, -0.8799), (0.006537, -0.4304, -0.9854), (0.006537, 0.4244, -0.9854), (0.006537, -0.9897, 0.4281), (0.006537, -0.9897, -0.3964), (0.7174, 0.8884, -0.867), (0.7174, -0.891, 0.881), (0.7246, -0.4297, 0.9592), (0.7246, 0.4237, 0.9592), (0.7246, 0.9634, 0.4273), (0.7246, 0.9634, -0.3955), (0.4214, -0.9645, -0.7039), (0.4214, 0.7324, 0.9592), (0.4214, -0.7367, 0.9592), (0.4222, -0.00332, 0.9876), (0.4214, -0.9645, 0.7264), (0.4222, -0.9897, 0.0177), (0.4222, 0.9893, 0.0177), (0.4214, 0.9634, 0.7264), (0.4222, -0.00332, -0.9854), (0.4214, -0.7367, -0.9531), (0.4214, 0.7324, -0.9531), (0.4214, 0.9634, -0.7039), (0.006546, 0.967, -0.7048), (0.006546, 0.7331, -0.9579), (0.006546, -0.7373, -0.9579), (0.006534, -0.003318, -0.9916), (0.006546, 0.967, 0.7272), (0.006534, 0.994, 0.01769), (0.7253, -0.968, 0.01772), (0.7218, -0.9472, 0.7237), (0.7253, -0.003324, 0.9633), (0.7218, -0.7343, 0.9401), (0.7218, 0.73, 0.9401), (0.7218, -0.9472, -0.7007), (-0.7134, 0.9456, -0.7007), (0.006546, -0.968, -0.7048), (-0.7134, 0.73, -0.9315), (0.006546, 0.7331, 0.9633), (0.006546, -0.7373, 0.9633), (-0.7134, -0.7343, -0.9315), (0.006534, -0.003318, 0.9929), (-0.717, -0.003324, -0.9579), (0.006546, -0.968, 0.7272), (-0.7134, 0.9456, 0.7237), (0.006534, -0.9943, 0.01769), (-0.717, 0.967, 0.01772), (-0.9615, 0.7331, 0.01772), (0.7253, 0.967, 0.01772), (0.9635, -0.7373, 0.01772), (-0.717, -0.968, 0.01772), (0.993, -0.003318, 0.01769), (-0.9615, -0.7373, 0.01772), (0.9635, 0.7331, 0.01772), (-0.9925, -0.003318, 0.01769), (-0.9371, 0.73, 0.7237), (0.7218, 0.9456, 0.7237), (0.9402, -0.7343, 0.7237), (-0.7134, -0.9472, 0.7237), (0.9635, -0.003324, 0.7272), (-0.9371, -0.7343, 0.7237), (0.9402, 0.73, 0.7237), (-0.9615, -0.003324, 0.7272), (-0.9615, -0.003324, -0.7048), (0.7253, -0.003324, -0.9579), (-0.717, -0.003324, 0.9633), (0.9402, 0.73, -0.7007), (-0.9371, -0.7343, -0.7007), (0.9635, -0.003324, -0.7048), (0.7218, -0.7343, -0.9315), (-0.7134, -0.7343, 0.9401), (-0.7134, 0.73, 0.9401), (0.7218, 0.73, -0.9315), (-0.7134, -0.9472, -0.7007), (0.9402, -0.7343, -0.7007), (0.7218, 0.9456, -0.7007), (-0.9371, 0.73, -0.7007)], [], [(217, 58, 2, 78), (216, 61, 6, 146), (215, 64, 4, 71), (214, 107, 0, 119), (213, 146, 6, 65), (212, 116, 3, 57), (211, 72, 8, 68), (210, 73, 11, 71), (209, 74, 11, 77), (208, 75, 9, 59), (207, 80, 13, 65), (206, 81, 12, 76), (205, 82, 13, 77), (204, 83, 14, 69), (203, 91, 23, 92), (202, 90, 22, 93), (201, 89, 21, 94), (200, 88, 20, 95), (199, 56, 16, 124), (198, 87, 19, 97), (197, 86, 18, 150), (196, 85, 17, 99), (195, 106, 30, 108), (194, 105, 29, 109), (193, 104, 28, 110), (192, 103, 27, 111), (191, 84, 31, 126), (190, 102, 26, 113), (189, 101, 25, 151), (188, 100, 24, 115), (187, 128, 43, 114), (186, 129, 42, 145), (185, 130, 41, 98), (184, 131, 40, 144), (183, 123, 39, 132), (182, 122, 38, 133), (181, 121, 37, 134), (180, 120, 36, 135), (179, 140, 32, 136), (178, 62, 33, 137), (177, 138, 35, 141), (176, 139, 33, 62), (175, 152, 45, 67), (174, 60, 44, 153), (173, 148, 52, 154), (172, 149, 53, 155), (171, 156, 48, 96), (170, 157, 49, 112), (169, 158, 55, 127), (168, 159, 54, 125), (167, 143, 47, 160), (166, 142, 46, 161), (165, 117, 50, 162), (164, 163, 50, 117), (139, 164, 117, 33), (43, 127, 164, 139), (127, 55, 163, 164), (143, 165, 162, 47), (39, 137, 165, 143), (137, 33, 117, 165), (141, 166, 161, 45), (35, 134, 166, 141), (134, 37, 142, 166), (142, 167, 160, 46), (37, 132, 167, 142), (132, 39, 143, 167), (130, 168, 125, 41), (32, 140, 168, 130), (140, 44, 159, 168), (128, 169, 127, 43), (41, 125, 169, 128), (125, 54, 158, 169), (102, 170, 112, 26), (19, 96, 170, 102), (96, 48, 157, 170), (87, 171, 96, 19), (5, 147, 171, 87), (147, 51, 156, 171), (148, 172, 155, 52), (10, 70, 172, 148), (70, 15, 149, 172), (147, 173, 154, 51), (5, 63, 173, 147), (63, 10, 148, 173), (149, 174, 153, 53), (15, 79, 174, 149), (79, 7, 60, 174), (64, 175, 67, 4), (26, 112, 175, 64), (112, 49, 152, 175), (58, 176, 62, 2), (24, 114, 176, 58), (114, 43, 139, 176), (152, 177, 141, 45), (49, 145, 177, 152), (145, 42, 138, 177), (123, 178, 137, 39), (14, 78, 178, 123), (78, 2, 62, 178), (122, 179, 136, 38), (53, 153, 179, 122), (153, 44, 140, 179), (118, 180, 135, 34), (51, 154, 180, 118), (154, 52, 120, 180), (119, 181, 134, 35), (0, 59, 181, 119), (59, 9, 121, 181), (120, 182, 133, 36), (52, 155, 182, 120), (155, 53, 122, 182), (121, 183, 132, 37), (9, 69, 183, 121), (69, 14, 123, 183), (156, 184, 144, 48), (51, 118, 184, 156), (118, 34, 131, 184), (85, 185, 98, 17), (3, 116, 185, 85), (116, 32, 130, 185), (157, 186, 145, 49), (48, 144, 186, 157), (144, 40, 129, 186), (100, 187, 114, 24), (17, 98, 187, 100), (98, 41, 128, 187), (106, 188, 115, 30), (23, 99, 188, 106), (99, 17, 100, 188), (158, 189, 151, 55), (54, 150, 189, 158), (150, 18, 101, 189), (103, 190, 113, 27), (20, 97, 190, 103), (97, 19, 102, 190), (129, 191, 126, 42), (40, 124, 191, 129), (124, 16, 84, 191), (105, 192, 111, 29), (22, 95, 192, 105), (95, 20, 103, 192), (84, 193, 110, 31), (16, 94, 193, 84), (94, 21, 104, 193), (101, 194, 109, 25), (18, 93, 194, 101), (93, 22, 105, 194), (104, 195, 108, 28), (21, 92, 195, 104), (92, 23, 106, 195), (91, 196, 99, 23), (12, 57, 196, 91), (57, 3, 85, 196), (159, 197, 150, 54), (44, 60, 197, 159), (60, 7, 86, 197), (88, 198, 97, 20), (10, 63, 198, 88), (63, 5, 87, 198), (131, 199, 124, 40), (34, 66, 199, 131), (66, 1, 56, 199), (90, 200, 95, 22), (15, 70, 200, 90), (70, 10, 88, 200), (56, 201, 94, 16), (1, 68, 201, 56), (68, 8, 89, 201), (86, 202, 93, 18), (7, 79, 202, 86), (79, 15, 90, 202), (89, 203, 92, 21), (8, 76, 203, 89), (76, 12, 91, 203), (75, 204, 69, 9), (28, 108, 204, 75), (108, 30, 83, 204), (73, 205, 77, 11), (46, 160, 205, 73), (160, 47, 82, 205), (72, 206, 76, 8), (36, 133, 206, 72), (133, 38, 81, 206), (61, 207, 65, 6), (25, 109, 207, 61), (109, 29, 80, 207), (107, 208, 59, 0), (31, 110, 208, 107), (110, 28, 75, 208), (80, 209, 77, 13), (29, 111, 209, 80), (111, 27, 74, 209), (67, 210, 71, 4), (45, 161, 210, 67), (161, 46, 73, 210), (66, 211, 68, 1), (34, 135, 211, 66), (135, 36, 72, 211), (81, 212, 57, 12), (38, 136, 212, 81), (136, 32, 116, 212), (82, 213, 65, 13), (47, 162, 213, 82), (162, 50, 146, 213), (138, 214, 119, 35), (42, 126, 214, 138), (126, 31, 107, 214), (74, 215, 71, 11), (27, 113, 215, 74), (113, 26, 64, 215), (163, 216, 146, 50), (55, 151, 216, 163), (151, 25, 61, 216), (83, 217, 78, 14), (30, 115, 217, 83), (115, 24, 58, 217)])
me_cube_004.materials.append(mat_icematerial)
me_cube_004.use_remesh_preserve_volume = False
me_cube_004.use_remesh_preserve_attributes = False
me_cube_004.use_mirror_vertex_groups = False
me_cube_004.update()
me_cube_002 = bpy.data.meshes.new('Cube.002')
me_cube_002.from_pydata([(-0.8521, -0.8695, -0.8422), (-0.8521, -0.8695, 0.8583), (-0.8521, 0.8665, -0.8422), (-0.8521, 0.8665, 0.8583), (0.858, -0.8695, -0.8422), (0.858, -0.8695, 0.8583), (0.858, 0.8665, -0.8422), (0.858, 0.8665, 0.8583), (-0.8852, -0.429, 0.8901), (-0.8852, -0.429, -0.8774), (0.8899, -0.429, 0.8901), (0.8899, -0.429, -0.8774), (-0.8852, 0.423, 0.8901), (0.8899, 0.423, -0.8774), (-0.8852, 0.423, -0.8774), (0.8899, 0.423, 0.8901), (-0.8852, -0.8991, 0.4264), (-0.8852, 0.8968, 0.4264), (0.8899, 0.8968, 0.4264), (0.8899, -0.8991, 0.4264), (0.9827, -0.4302, 0.4279), (-0.9816, -0.4302, 0.4279), (0.9827, 0.4243, 0.4279), (-0.9816, 0.4243, 0.4279), (-0.8852, 0.8968, -0.3945), (0.8899, 0.8968, -0.3945), (0.8899, -0.8991, -0.3945), (0.9827, -0.4302, -0.3962), (-0.9816, -0.4302, -0.3962), (0.9827, 0.4243, -0.3962), (-0.9816, 0.4243, -0.3962), (-0.8852, -0.8991, -0.3945), (-0.4088, 0.8968, 0.8901), (-0.4088, 0.8968, -0.8774), (-0.4088, -0.8991, 0.8901), (-0.4088, -0.8991, -0.8774), (-0.4103, -0.4302, 0.9826), (-0.4103, -0.4302, -0.9796), (-0.4103, 0.4243, 0.9826), (-0.4103, 0.4243, -0.9796), (-0.4103, -0.9854, 0.4279), (-0.4103, 0.9848, 0.4279), (-0.4103, -0.9854, -0.3962), (-0.4103, 0.9848, -0.3962), (0.4206, 0.8968, 0.8901), (0.4206, -0.8991, -0.8774), (0.422, -0.4302, -0.9796), (0.422, 0.4243, -0.9796), (0.422, -0.9854, 0.4279), (0.422, -0.9854, -0.3962), (0.4206, 0.8968, -0.8774), (0.4206, -0.8991, 0.8901), (0.422, -0.4302, 0.9826), (0.422, 0.4243, 0.9826), (0.422, 0.9848, 0.4279), (0.422, 0.9848, -0.3962), (-0.8756, -0.891, 0.7192), (-0.8756, 0.7258, 0.881), (-0.8756, 0.8884, -0.6957), (-0.8756, -0.7302, -0.867), (0.7174, 0.8884, 0.881), (0.8808, 0.8884, -0.6957), (-0.7087, 0.8884, -0.867), (0.8808, -0.7302, 0.881), (0.8808, -0.891, -0.6957), (0.8808, 0.7258, -0.867), (-0.7087, -0.891, 0.881), (0.7174, -0.891, -0.867), (-0.8756, -0.7302, 0.881), (-0.8875, -0.003329, -0.8799), (0.8921, -0.003329, 0.8922), (0.8808, -0.7302, -0.867), (-0.7162, -0.4297, 0.9592), (0.7246, -0.4297, -0.9531), (0.9594, -0.4297, -0.7039), (-0.9571, -0.4297, -0.7039), (-0.8875, -0.003329, 0.8922), (0.8921, -0.003329, -0.8799), (-0.8756, 0.7258, -0.867), (0.8808, 0.7258, 0.881), (0.9594, 0.4237, -0.7039), (-0.7162, 0.4237, 0.9592), (0.7246, 0.4237, -0.9531), (-0.9571, 0.4237, -0.7039), (-0.8875, -0.901, 0.01775), (-0.8756, 0.8884, 0.7192), (0.8808, 0.8884, 0.7192), (0.8808, -0.891, 0.7192), (0.9594, -0.4297, 0.7264), (-0.9571, -0.4297, 0.7264), (0.9594, 0.4237, 0.7264), (-0.9571, 0.4237, 0.7264), (-0.9869, -0.00332, 0.4281), (0.9594, 0.7324, 0.4273), (-0.9571, -0.7367, 0.4273), (0.9877, -0.00332, 0.4281), (0.7246, -0.9645, 0.4273), (0.9594, -0.7367, 0.4273), (-0.7162, 0.9634, 0.4273), (-0.9571, 0.7324, 0.4273), (-0.8875, 0.8986, 0.01775), (0.8921, 0.8986, 0.01775), (0.8921, -0.901, 0.01775), (0.9877, -0.4304, 0.0177), (-0.9869, -0.4304, 0.0177), (0.9877, 0.4244, 0.0177), (-0.9869, 0.4244, 0.0177), (-0.8756, -0.891, -0.6957), (-0.9869, -0.00332, -0.3964), (0.9594, 0.7324, -0.3955), (-0.9571, -0.7367, -0.3955), (0.9877, -0.00332, -0.3964), (0.7246, -0.9645, -0.3955), (0.9594, -0.7367, -0.3955), (-0.7162, 0.9634, -0.3955), (-0.9571, 0.7324, -0.3955), (-0.7087, 0.8884, 0.881), (0.006555, 0.8986, -0.8799), (0.006555, -0.901, 0.8922), (-0.7087, -0.891, -0.867), (0.006537, -0.4304, 0.9876), (-0.7162, -0.4297, -0.9531), (0.006537, 0.4244, 0.9876), (-0.7162, 0.4237, -0.9531), (-0.7162, -0.9645, 0.4273), (0.006537, 0.9893, 0.4281), (-0.7162, -0.9645, -0.3955), (0.006537, 0.9893, -0.3964), (-0.4105, 0.9893, 0.0177), (-0.4105, -0.9897, 0.0177), (-0.4096, 0.9634, 0.7264), (-0.4096, -0.9645, 0.7264), (-0.4105, -0.00332, -0.9854), (-0.4105, -0.00332, 0.9876), (-0.4096, -0.7367, -0.9531), (-0.4096, -0.7367, 0.9592), (-0.4096, 0.7324, 0.9592), (-0.4096, 0.7324, -0.9531), (-0.4096, -0.9645, -0.7039), (-0.4096, 0.9634, -0.7039), (0.006555, 0.8986, 0.8922), (0.006555, -0.901, -0.8799), (0.006537, -0.4304, -0.9854), (0.006537, 0.4244, -0.9854), (0.006537, -0.9897, 0.4281), (0.006537, -0.9897, -0.3964), (0.7174, 0.8884, -0.867), (0.7174, -0.891, 0.881), (0.7246, -0.4297, 0.9592), (0.7246, 0.4237, 0.9592), (0.7246, 0.9634, 0.4273), (0.7246, 0.9634, -0.3955), (0.4214, -0.9645, -0.7039), (0.4214, 0.7324, 0.9592), (0.4214, -0.7367, 0.9592), (0.4222, -0.00332, 0.9876), (0.4214, -0.9645, 0.7264), (0.4222, -0.9897, 0.0177), (0.4222, 0.9893, 0.0177), (0.4214, 0.9634, 0.7264), (0.4222, -0.00332, -0.9854), (0.4214, -0.7367, -0.9531), (0.4214, 0.7324, -0.9531), (0.4214, 0.9634, -0.7039), (0.006546, 0.967, -0.7048), (0.006546, 0.7331, -0.9579), (0.006546, -0.7373, -0.9579), (0.006534, -0.003318, -0.9916), (0.006546, 0.967, 0.7272), (0.006534, 0.994, 0.01769), (0.7253, -0.968, 0.01772), (0.7218, -0.9472, 0.7237), (0.7253, -0.003324, 0.9633), (0.7218, -0.7343, 0.9401), (0.7218, 0.73, 0.9401), (0.7218, -0.9472, -0.7007), (-0.7134, 0.9456, -0.7007), (0.006546, -0.968, -0.7048), (-0.7134, 0.73, -0.9315), (0.006546, 0.7331, 0.9633), (0.006546, -0.7373, 0.9633), (-0.7134, -0.7343, -0.9315), (0.006534, -0.003318, 0.9929), (-0.717, -0.003324, -0.9579), (0.006546, -0.968, 0.7272), (-0.7134, 0.9456, 0.7237), (0.006534, -0.9943, 0.01769), (-0.717, 0.967, 0.01772), (-0.9615, 0.7331, 0.01772), (0.7253, 0.967, 0.01772), (0.9635, -0.7373, 0.01772), (-0.717, -0.968, 0.01772), (0.993, -0.003318, 0.01769), (-0.9615, -0.7373, 0.01772), (0.9635, 0.7331, 0.01772), (-0.9925, -0.003318, 0.01769), (-0.9371, 0.73, 0.7237), (0.7218, 0.9456, 0.7237), (0.9402, -0.7343, 0.7237), (-0.7134, -0.9472, 0.7237), (0.9635, -0.003324, 0.7272), (-0.9371, -0.7343, 0.7237), (0.9402, 0.73, 0.7237), (-0.9615, -0.003324, 0.7272), (-0.9615, -0.003324, -0.7048), (0.7253, -0.003324, -0.9579), (-0.717, -0.003324, 0.9633), (0.9402, 0.73, -0.7007), (-0.9371, -0.7343, -0.7007), (0.9635, -0.003324, -0.7048), (0.7218, -0.7343, -0.9315), (-0.7134, -0.7343, 0.9401), (-0.7134, 0.73, 0.9401), (0.7218, 0.73, -0.9315), (-0.7134, -0.9472, -0.7007), (0.9402, -0.7343, -0.7007), (0.7218, 0.9456, -0.7007), (-0.9371, 0.73, -0.7007)], [], [(217, 58, 2, 78), (216, 61, 6, 146), (215, 64, 4, 71), (214, 107, 0, 119), (213, 146, 6, 65), (212, 116, 3, 57), (211, 72, 8, 68), (210, 73, 11, 71), (209, 74, 11, 77), (208, 75, 9, 59), (207, 80, 13, 65), (206, 81, 12, 76), (205, 82, 13, 77), (204, 83, 14, 69), (203, 91, 23, 92), (202, 90, 22, 93), (201, 89, 21, 94), (200, 88, 20, 95), (199, 56, 16, 124), (198, 87, 19, 97), (197, 86, 18, 150), (196, 85, 17, 99), (195, 106, 30, 108), (194, 105, 29, 109), (193, 104, 28, 110), (192, 103, 27, 111), (191, 84, 31, 126), (190, 102, 26, 113), (189, 101, 25, 151), (188, 100, 24, 115), (187, 128, 43, 114), (186, 129, 42, 145), (185, 130, 41, 98), (184, 131, 40, 144), (183, 123, 39, 132), (182, 122, 38, 133), (181, 121, 37, 134), (180, 120, 36, 135), (179, 140, 32, 136), (178, 62, 33, 137), (177, 138, 35, 141), (176, 139, 33, 62), (175, 152, 45, 67), (174, 60, 44, 153), (173, 148, 52, 154), (172, 149, 53, 155), (171, 156, 48, 96), (170, 157, 49, 112), (169, 158, 55, 127), (168, 159, 54, 125), (167, 143, 47, 160), (166, 142, 46, 161), (165, 117, 50, 162), (164, 163, 50, 117), (139, 164, 117, 33), (43, 127, 164, 139), (127, 55, 163, 164), (143, 165, 162, 47), (39, 137, 165, 143), (137, 33, 117, 165), (141, 166, 161, 45), (35, 134, 166, 141), (134, 37, 142, 166), (142, 167, 160, 46), (37, 132, 167, 142), (132, 39, 143, 167), (130, 168, 125, 41), (32, 140, 168, 130), (140, 44, 159, 168), (128, 169, 127, 43), (41, 125, 169, 128), (125, 54, 158, 169), (102, 170, 112, 26), (19, 96, 170, 102), (96, 48, 157, 170), (87, 171, 96, 19), (5, 147, 171, 87), (147, 51, 156, 171), (148, 172, 155, 52), (10, 70, 172, 148), (70, 15, 149, 172), (147, 173, 154, 51), (5, 63, 173, 147), (63, 10, 148, 173), (149, 174, 153, 53), (15, 79, 174, 149), (79, 7, 60, 174), (64, 175, 67, 4), (26, 112, 175, 64), (112, 49, 152, 175), (58, 176, 62, 2), (24, 114, 176, 58), (114, 43, 139, 176), (152, 177, 141, 45), (49, 145, 177, 152), (145, 42, 138, 177), (123, 178, 137, 39), (14, 78, 178, 123), (78, 2, 62, 178), (122, 179, 136, 38), (53, 153, 179, 122), (153, 44, 140, 179), (118, 180, 135, 34), (51, 154, 180, 118), (154, 52, 120, 180), (119, 181, 134, 35), (0, 59, 181, 119), (59, 9, 121, 181), (120, 182, 133, 36), (52, 155, 182, 120), (155, 53, 122, 182), (121, 183, 132, 37), (9, 69, 183, 121), (69, 14, 123, 183), (156, 184, 144, 48), (51, 118, 184, 156), (118, 34, 131, 184), (85, 185, 98, 17), (3, 116, 185, 85), (116, 32, 130, 185), (157, 186, 145, 49), (48, 144, 186, 157), (144, 40, 129, 186), (100, 187, 114, 24), (17, 98, 187, 100), (98, 41, 128, 187), (106, 188, 115, 30), (23, 99, 188, 106), (99, 17, 100, 188), (158, 189, 151, 55), (54, 150, 189, 158), (150, 18, 101, 189), (103, 190, 113, 27), (20, 97, 190, 103), (97, 19, 102, 190), (129, 191, 126, 42), (40, 124, 191, 129), (124, 16, 84, 191), (105, 192, 111, 29), (22, 95, 192, 105), (95, 20, 103, 192), (84, 193, 110, 31), (16, 94, 193, 84), (94, 21, 104, 193), (101, 194, 109, 25), (18, 93, 194, 101), (93, 22, 105, 194), (104, 195, 108, 28), (21, 92, 195, 104), (92, 23, 106, 195), (91, 196, 99, 23), (12, 57, 196, 91), (57, 3, 85, 196), (159, 197, 150, 54), (44, 60, 197, 159), (60, 7, 86, 197), (88, 198, 97, 20), (10, 63, 198, 88), (63, 5, 87, 198), (131, 199, 124, 40), (34, 66, 199, 131), (66, 1, 56, 199), (90, 200, 95, 22), (15, 70, 200, 90), (70, 10, 88, 200), (56, 201, 94, 16), (1, 68, 201, 56), (68, 8, 89, 201), (86, 202, 93, 18), (7, 79, 202, 86), (79, 15, 90, 202), (89, 203, 92, 21), (8, 76, 203, 89), (76, 12, 91, 203), (75, 204, 69, 9), (28, 108, 204, 75), (108, 30, 83, 204), (73, 205, 77, 11), (46, 160, 205, 73), (160, 47, 82, 205), (72, 206, 76, 8), (36, 133, 206, 72), (133, 38, 81, 206), (61, 207, 65, 6), (25, 109, 207, 61), (109, 29, 80, 207), (107, 208, 59, 0), (31, 110, 208, 107), (110, 28, 75, 208), (80, 209, 77, 13), (29, 111, 209, 80), (111, 27, 74, 209), (67, 210, 71, 4), (45, 161, 210, 67), (161, 46, 73, 210), (66, 211, 68, 1), (34, 135, 211, 66), (135, 36, 72, 211), (81, 212, 57, 12), (38, 136, 212, 81), (136, 32, 116, 212), (82, 213, 65, 13), (47, 162, 213, 82), (162, 50, 146, 213), (138, 214, 119, 35), (42, 126, 214, 138), (126, 31, 107, 214), (74, 215, 71, 11), (27, 113, 215, 74), (113, 26, 64, 215), (163, 216, 146, 50), (55, 151, 216, 163), (151, 25, 61, 216), (83, 217, 78, 14), (30, 115, 217, 83), (115, 24, 58, 217)])
me_cube_002.materials.append(mat_icematerial)
me_cube_002.use_remesh_preserve_volume = False
me_cube_002.use_remesh_preserve_attributes = False
me_cube_002.use_mirror_vertex_groups = False
me_cube_002.update()
me_cylinder = bpy.data.meshes.new('Cylinder')
me_cylinder.from_pydata([(0.0, 1.0, -1.0), (-1.52e-08, 1.128, 1.0), (0.1951, 0.9808, -1.0), (0.2201, 1.106, 1.0), (0.3827, 0.9239, -1.0), (0.4317, 1.042, 1.0), (0.5556, 0.8315, -1.0), (0.6267, 0.9379, 1.0), (0.7071, 0.7071, -1.0), (0.7976, 0.7976, 1.0), (0.8315, 0.5556, -1.0), (0.9379, 0.6267, 1.0), (0.9239, 0.3827, -1.0), (1.042, 0.4317, 1.0), (0.9808, 0.1951, -1.0), (1.106, 0.2201, 1.0), (1.0, 7.55e-08, -1.0), (1.128, 4.868e-08, 1.0), (0.9808, -0.1951, -1.0), (1.106, -0.2201, 1.0), (0.9239, -0.3827, -1.0), (1.042, -0.4317, 1.0), (0.8315, -0.5556, -1.0), (0.9379, -0.6267, 1.0), (0.7071, -0.7071, -1.0), (0.7976, -0.7976, 1.0), (0.5556, -0.8315, -1.0), (0.6267, -0.9379, 1.0), (0.3827, -0.9239, -1.0), (0.4317, -1.042, 1.0), (0.1951, -0.9808, -1.0), (0.2201, -1.106, 1.0), (-3.258e-07, -1.0, -1.0), (-3.827e-07, -1.128, 1.0), (-0.1951, -0.9808, -1.0), (-0.2201, -1.106, 1.0), (-0.3827, -0.9239, -1.0), (-0.4317, -1.042, 1.0), (-0.5556, -0.8315, -1.0), (-0.6267, -0.9379, 1.0), (-0.7071, -0.7071, -1.0), (-0.7976, -0.7976, 1.0), (-0.8315, -0.5556, -1.0), (-0.9379, -0.6267, 1.0), (-0.9239, -0.3827, -1.0), (-1.042, -0.4317, 1.0), (-0.9808, -0.1951, -1.0), (-1.106, -0.2201, 1.0), (-1.0, 9.656e-07, -1.0), (-1.128, 1.053e-06, 1.0), (-0.9808, 0.1951, -1.0), (-1.106, 0.2201, 1.0), (-0.9239, 0.3827, -1.0), (-1.042, 0.4317, 1.0), (-0.8315, 0.5556, -1.0), (-0.9379, 0.6267, 1.0), (-0.7071, 0.7071, -1.0), (-0.7976, 0.7976, 1.0), (-0.5556, 0.8315, -1.0), (-0.6267, 0.9379, 1.0), (-0.3827, 0.9239, -1.0), (-0.4317, 1.042, 1.0), (-0.1951, 0.9808, -1.0), (-0.2201, 1.106, 1.0), (0.0, 0.9859, -0.9858), (-1.52e-08, 1.108, 1.001), (0.1923, 0.9669, -0.9858), (0.2162, 1.087, 1.001), (0.3773, 0.9108, -0.9858), (0.424, 1.024, 1.001), (0.5477, 0.8197, -0.9858), (0.6156, 0.9213, 1.001), (0.6971, 0.6971, -0.9858), (0.7835, 0.7835, 1.001), (0.8197, 0.5477, -0.9858), (0.9213, 0.6156, 1.001), (0.9108, 0.3773, -0.9858), (1.024, 0.424, 1.001), (0.9669, 0.1923, -0.9858), (1.087, 0.2162, 1.001), (0.9859, 7.55e-08, -0.9858), (1.108, 4.868e-08, 1.001), (0.9669, -0.1923, -0.9858), (1.087, -0.2162, 1.001), (0.9108, -0.3773, -0.9858), (1.024, -0.424, 1.001), (0.8197, -0.5477, -0.9858), (0.9213, -0.6156, 1.001), (0.6971, -0.6971, -0.9858), (0.7835, -0.7835, 1.001), (0.5477, -0.8197, -0.9858), (0.6156, -0.9213, 1.001), (0.3773, -0.9108, -0.9858), (0.424, -1.024, 1.001), (0.1923, -0.9669, -0.9858), (0.2162, -1.087, 1.001), (-3.258e-07, -0.9859, -0.9858), (-3.827e-07, -1.108, 1.001), (-0.1923, -0.9669, -0.9858), (-0.2162, -1.087, 1.001), (-0.3773, -0.9108, -0.9858), (-0.424, -1.024, 1.001), (-0.5477, -0.8197, -0.9858), (-0.6156, -0.9213, 1.001), (-0.6971, -0.6971, -0.9858), (-0.7835, -0.7835, 1.001), (-0.8197, -0.5477, -0.9858), (-0.9213, -0.6156, 1.001), (-0.9108, -0.3773, -0.9858), (-1.024, -0.424, 1.001), (-0.9669, -0.1923, -0.9858), (-1.087, -0.2162, 1.001), (-0.9859, 9.656e-07, -0.9858), (-1.108, 1.053e-06, 1.001), (-0.9669, 0.1923, -0.9858), (-1.087, 0.2162, 1.001), (-0.9108, 0.3773, -0.9858), (-1.024, 0.424, 1.001), (-0.8197, 0.5477, -0.9858), (-0.9213, 0.6156, 1.001), (-0.6971, 0.6971, -0.9858), (-0.7835, 0.7835, 1.001), (-0.5477, 0.8197, -0.9858), (-0.6156, 0.9213, 1.001), (-0.3773, 0.9108, -0.9858), (-0.424, 1.024, 1.001), (-0.1923, 0.9669, -0.9858), (-0.2162, 1.087, 1.001)], [], [(0, 1, 3, 2), (2, 3, 5, 4), (4, 5, 7, 6), (6, 7, 9, 8), (8, 9, 11, 10), (10, 11, 13, 12), (12, 13, 15, 14), (14, 15, 17, 16), (16, 17, 19, 18), (18, 19, 21, 20), (20, 21, 23, 22), (22, 23, 25, 24), (24, 25, 27, 26), (26, 27, 29, 28), (28, 29, 31, 30), (30, 31, 33, 32), (32, 33, 35, 34), (34, 35, 37, 36), (36, 37, 39, 38), (38, 39, 41, 40), (40, 41, 43, 42), (42, 43, 45, 44), (44, 45, 47, 46), (46, 47, 49, 48), (48, 49, 51, 50), (50, 51, 53, 52), (52, 53, 55, 54), (54, 55, 57, 56), (56, 57, 59, 58), (58, 59, 61, 60), (62, 63, 1, 0), (60, 61, 63, 62), (0, 2, 4, 6, 8, 10, 12, 14, 16, 18, 20, 22, 24, 26, 28, 30, 32, 34, 36, 38, 40, 42, 44, 46, 48, 50, 52, 54, 56, 58, 60, 62), (66, 67, 65, 64), (68, 69, 67, 66), (70, 71, 69, 68), (72, 73, 71, 70), (74, 75, 73, 72), (76, 77, 75, 74), (78, 79, 77, 76), (80, 81, 79, 78), (82, 83, 81, 80), (84, 85, 83, 82), (86, 87, 85, 84), (88, 89, 87, 86), (90, 91, 89, 88), (92, 93, 91, 90), (94, 95, 93, 92), (96, 97, 95, 94), (98, 99, 97, 96), (100, 101, 99, 98), (102, 103, 101, 100), (104, 105, 103, 102), (106, 107, 105, 104), (108, 109, 107, 106), (110, 111, 109, 108), (112, 113, 111, 110), (114, 115, 113, 112), (116, 117, 115, 114), (118, 119, 117, 116), (120, 121, 119, 118), (122, 123, 121, 120), (124, 125, 123, 122), (64, 65, 127, 126), (126, 127, 125, 124), (126, 124, 122, 120, 118, 116, 114, 112, 110, 108, 106, 104, 102, 100, 98, 96, 94, 92, 90, 88, 86, 84, 82, 80, 78, 76, 74, 72, 70, 68, 66, 64), (3, 1, 65, 67), (5, 3, 67, 69), (7, 5, 69, 71), (9, 7, 71, 73), (11, 9, 73, 75), (13, 11, 75, 77), (15, 13, 77, 79), (17, 15, 79, 81), (19, 17, 81, 83), (21, 19, 83, 85), (23, 21, 85, 87), (25, 23, 87, 89), (27, 25, 89, 91), (29, 27, 91, 93), (31, 29, 93, 95), (33, 31, 95, 97), (35, 33, 97, 99), (37, 35, 99, 101), (39, 37, 101, 103), (41, 39, 103, 105), (43, 41, 105, 107), (45, 43, 107, 109), (47, 45, 109, 111), (49, 47, 111, 113), (51, 49, 113, 115), (53, 51, 115, 117), (55, 53, 117, 119), (57, 55, 119, 121), (59, 57, 121, 123), (61, 59, 123, 125), (63, 61, 125, 127), (1, 63, 127, 65)])
me_cylinder.materials.append(mat_material_002)
me_cylinder.use_remesh_preserve_volume = False
me_cylinder.use_remesh_preserve_attributes = False
me_cylinder.use_mirror_vertex_groups = False
me_cylinder.update()
me_plane = bpy.data.meshes.new('Plane')
me_plane.from_pydata([(-1.0, -1.0, 0.0), (1.0, -1.0, 0.0), (-1.0, 1.0, 0.0), (1.0, 1.0, 0.0)], [], [(0, 1, 3, 2)])
me_plane.materials.append(mat_material_001)
me_plane.use_remesh_preserve_volume = False
me_plane.use_remesh_preserve_attributes = False
me_plane.use_mirror_vertex_groups = False
me_plane.update()

# ---- objects
ob_cube_004 = bpy.data.objects.new('Cube.004', me_cube_007)
ob_cube_003 = bpy.data.objects.new('Cube.003', me_cube_006)
ob_cube_002 = bpy.data.objects.new('Cube.002', me_cube_005)
ob_cube_001 = bpy.data.objects.new('Cube.001', me_cube_004)
ob_icecube = bpy.data.objects.new('IceCube', me_cube_002)
ob_glass = bpy.data.objects.new('Glass', me_cylinder)
ob_plane = bpy.data.objects.new('Plane', me_plane)
ob_lamp = bpy.data.objects.new('Lamp', light_lamp)
ob_camera = bpy.data.objects.new('Camera', cam_camera)

# ---- transforms, parenting, visibility, modifiers, constraints
ob_cube_004.location = (-1.967, -2.377, 13.11)
ob_cube_004.lineart.crease_threshold = 0.0
ob_cube_003.location = (2.67, -4.301, 9.265)
ob_cube_003.lineart.crease_threshold = 0.0
ob_cube_002.location = (2.837, 2.036, 13.32)
ob_cube_002.lineart.crease_threshold = 0.0
ob_cube_001.location = (-0.06208, 0.5987, 15.87)
ob_cube_001.lineart.crease_threshold = 0.0
ob_icecube.location = (0.8811, -0.235, 11.55)
ob_icecube.lineart.crease_threshold = 0.0
ob_glass.location = (0.4621, -1.288, 4.495)
ob_glass.scale = (4.24, 4.24, 4.24)
ob_glass.lineart.crease_threshold = 0.0
ob_plane.location = (0.0, 0.0, 0.0)
ob_plane.scale = (14.51, 14.51, 14.51)
ob_plane.lineart.crease_threshold = 0.0
ob_lamp.location = (11.68, 0.1897, 25.42)
ob_lamp.rotation_euler = (0.6503, 0.05522, 1.866)
ob_lamp.lock_rotations_4d = False
ob_lamp.empty_display_type = 'ARROWS'
ob_lamp.color = (0.0, 0.0, 0.0, 0.0)
ob_lamp.lineart.crease_threshold = 0.0
ob_camera.location = (22.81, -19.24, 21.31)
ob_camera.rotation_euler = (1.109, 0.01082, 0.8149)
ob_camera.lock_rotations_4d = False
ob_camera.empty_display_type = 'ARROWS'
ob_camera.color = (0.0, 0.0, 0.0, 0.0)
ob_camera.display_type = 'WIRE'
ob_camera.lineart.crease_threshold = 0.0

# ---- collection membership
col_collection_1.objects.link(ob_cube_004)
col_collection_1.objects.link(ob_cube_003)
col_collection_1.objects.link(ob_cube_002)
col_collection_1.objects.link(ob_cube_001)
col_collection_1.objects.link(ob_icecube)
col_collection_1.objects.link(ob_glass)
col_collection_1.objects.link(ob_plane)
col_collection_1.objects.link(ob_lamp)
col_collection_1.objects.link(ob_camera)

# ---- scene / render settings (as saved in the file)
scene.camera = ob_camera
scene.frame_start = 1; scene.frame_end = 111; scene.frame_set(22)
scene.render.engine = 'BLENDER_EEVEE_NEXT'
scene.render.image_settings.file_format = 'FFMPEG'
scene.render.resolution_percentage = 50
scene.render.dither_intensity = 0.0
scene.cycles.use_denoising = False
scene.cycles.samples = 10
scene.cycles.sampling_pattern = 'TABULATED_SOBOL'
scene.cycles.light_sampling_threshold = 0.0
scene.cycles.use_adaptive_sampling = False
scene.cycles.use_light_tree = False
scene.cycles.blur_glossy = 0.0
scene.cycles.pixel_filter_type = 'GAUSSIAN'
scene.cycles.sample_clamp_indirect = 0.0
scene.view_settings.view_transform = 'Standard'
bpy.context.view_layer.update()
